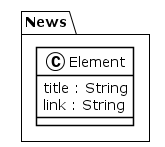

The diagram above was rendered by PlantUML. Its source (embedded in the PNG):
@startuml
!theme plain
package News {
class Element {
	 title : String
	 link : String
}
}
@enduml